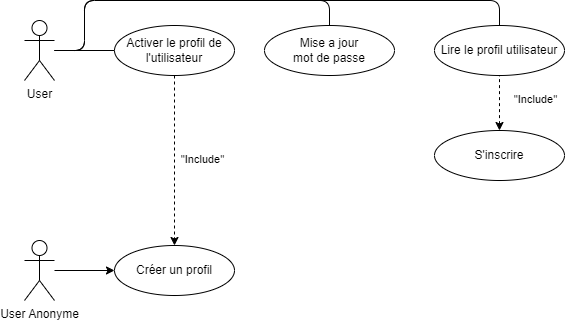

The diagram above was exported from draw.io. Its source (the exported page's mxGraphModel, read from the mxfile embedded in the PNG):
<mxGraphModel dx="1434" dy="758" grid="1" gridSize="10" guides="1" tooltips="1" connect="1" arrows="1" fold="1" page="1" pageScale="1" pageWidth="827" pageHeight="1169" math="0" shadow="0">
  <root>
    <mxCell id="0" />
    <mxCell id="1" parent="0" />
    <mxCell id="fRUR6mZwiQXLdk6woHf_-11" style="edgeStyle=orthogonalEdgeStyle;rounded=0;orthogonalLoop=1;jettySize=auto;html=1;entryX=0;entryY=0.5;entryDx=0;entryDy=0;endArrow=none;endFill=0;" edge="1" parent="1" source="fRUR6mZwiQXLdk6woHf_-1" target="fRUR6mZwiQXLdk6woHf_-5">
      <mxGeometry relative="1" as="geometry" />
    </mxCell>
    <mxCell id="fRUR6mZwiQXLdk6woHf_-12" style="edgeStyle=orthogonalEdgeStyle;rounded=1;orthogonalLoop=1;jettySize=auto;html=1;entryX=0.5;entryY=0;entryDx=0;entryDy=0;endArrow=none;endFill=0;" edge="1" parent="1" source="fRUR6mZwiQXLdk6woHf_-1" target="fRUR6mZwiQXLdk6woHf_-7">
      <mxGeometry relative="1" as="geometry">
        <Array as="points">
          <mxPoint x="90" y="120" />
          <mxPoint x="90" y="70" />
          <mxPoint x="335" y="70" />
        </Array>
      </mxGeometry>
    </mxCell>
    <mxCell id="fRUR6mZwiQXLdk6woHf_-14" style="edgeStyle=orthogonalEdgeStyle;rounded=1;orthogonalLoop=1;jettySize=auto;html=1;entryX=0.5;entryY=0;entryDx=0;entryDy=0;endArrow=none;endFill=0;" edge="1" parent="1" source="fRUR6mZwiQXLdk6woHf_-1" target="fRUR6mZwiQXLdk6woHf_-13">
      <mxGeometry relative="1" as="geometry">
        <Array as="points">
          <mxPoint x="90" y="120" />
          <mxPoint x="90" y="70" />
          <mxPoint x="505" y="70" />
        </Array>
      </mxGeometry>
    </mxCell>
    <mxCell id="fRUR6mZwiQXLdk6woHf_-1" value="User" style="shape=umlActor;verticalLabelPosition=bottom;verticalAlign=top;html=1;outlineConnect=0;" vertex="1" parent="1">
      <mxGeometry x="30" y="90" width="30" height="60" as="geometry" />
    </mxCell>
    <mxCell id="fRUR6mZwiQXLdk6woHf_-10" style="edgeStyle=orthogonalEdgeStyle;rounded=0;orthogonalLoop=1;jettySize=auto;html=1;entryX=0;entryY=0.5;entryDx=0;entryDy=0;" edge="1" parent="1" source="fRUR6mZwiQXLdk6woHf_-2" target="fRUR6mZwiQXLdk6woHf_-6">
      <mxGeometry relative="1" as="geometry" />
    </mxCell>
    <mxCell id="fRUR6mZwiQXLdk6woHf_-2" value="User Anonyme" style="shape=umlActor;verticalLabelPosition=bottom;verticalAlign=top;html=1;outlineConnect=0;" vertex="1" parent="1">
      <mxGeometry x="30" y="310" width="30" height="60" as="geometry" />
    </mxCell>
    <mxCell id="fRUR6mZwiQXLdk6woHf_-18" style="edgeStyle=orthogonalEdgeStyle;rounded=0;orthogonalLoop=1;jettySize=auto;html=1;entryX=0.5;entryY=0;entryDx=0;entryDy=0;startArrow=none;startFill=0;dashed=1;" edge="1" parent="1" source="fRUR6mZwiQXLdk6woHf_-5" target="fRUR6mZwiQXLdk6woHf_-6">
      <mxGeometry relative="1" as="geometry" />
    </mxCell>
    <mxCell id="fRUR6mZwiQXLdk6woHf_-5" value="Activer le profil de l'utilisateur" style="ellipse;whiteSpace=wrap;html=1;" vertex="1" parent="1">
      <mxGeometry x="120" y="95" width="120" height="50" as="geometry" />
    </mxCell>
    <mxCell id="fRUR6mZwiQXLdk6woHf_-6" value="Créer un profil" style="ellipse;whiteSpace=wrap;html=1;" vertex="1" parent="1">
      <mxGeometry x="120" y="315" width="120" height="50" as="geometry" />
    </mxCell>
    <mxCell id="fRUR6mZwiQXLdk6woHf_-7" value="Mise a jour &lt;br&gt;mot de passe" style="ellipse;whiteSpace=wrap;html=1;" vertex="1" parent="1">
      <mxGeometry x="270" y="95" width="130" height="50" as="geometry" />
    </mxCell>
    <mxCell id="fRUR6mZwiQXLdk6woHf_-13" value="Lire le profil utilisateur" style="ellipse;whiteSpace=wrap;html=1;" vertex="1" parent="1">
      <mxGeometry x="440" y="95" width="130" height="50" as="geometry" />
    </mxCell>
    <mxCell id="fRUR6mZwiQXLdk6woHf_-16" style="edgeStyle=orthogonalEdgeStyle;rounded=0;orthogonalLoop=1;jettySize=auto;html=1;entryX=0.5;entryY=1;entryDx=0;entryDy=0;dashed=1;endArrow=none;endFill=0;startArrow=classic;startFill=1;" edge="1" parent="1" source="fRUR6mZwiQXLdk6woHf_-15" target="fRUR6mZwiQXLdk6woHf_-13">
      <mxGeometry relative="1" as="geometry" />
    </mxCell>
    <mxCell id="fRUR6mZwiQXLdk6woHf_-17" value="&quot;Include&quot;" style="edgeLabel;html=1;align=center;verticalAlign=middle;resizable=0;points=[];" vertex="1" connectable="0" parent="fRUR6mZwiQXLdk6woHf_-16">
      <mxGeometry x="0.1636" y="-1" relative="1" as="geometry">
        <mxPoint x="34" as="offset" />
      </mxGeometry>
    </mxCell>
    <mxCell id="fRUR6mZwiQXLdk6woHf_-15" value="S'inscrire" style="ellipse;whiteSpace=wrap;html=1;" vertex="1" parent="1">
      <mxGeometry x="440" y="200" width="130" height="50" as="geometry" />
    </mxCell>
    <mxCell id="fRUR6mZwiQXLdk6woHf_-19" value="&quot;Include&quot;" style="edgeLabel;html=1;align=center;verticalAlign=middle;resizable=0;points=[];" vertex="1" connectable="0" parent="1">
      <mxGeometry x="558" y="178" as="geometry">
        <mxPoint x="-351" y="50" as="offset" />
      </mxGeometry>
    </mxCell>
  </root>
</mxGraphModel>